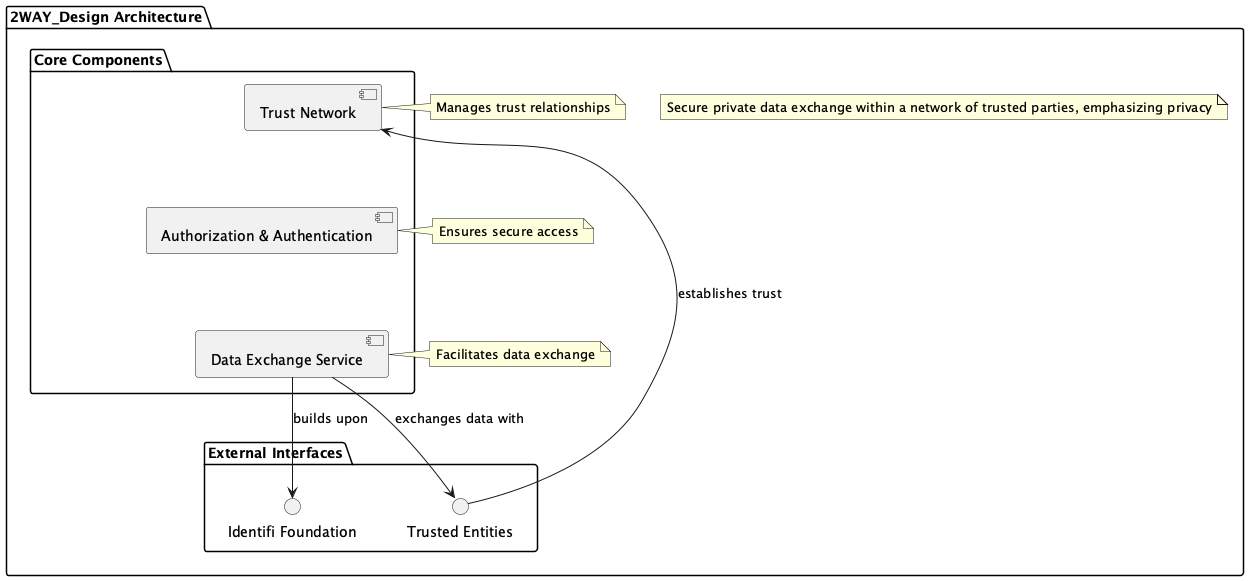

The diagram above was rendered by PlantUML. Its source (embedded in the PNG):
@startuml 2WAY_Design

package "2WAY_Design Architecture" {
    package "Core Components" {
        component "Trust Network" as TN
        component "Authorization & Authentication" as AA
        component "Data Exchange Service" as DES
    }

    package "External Interfaces" {
        interface "Trusted Entities" as TE
        interface "Identifi Foundation" as IF
    }

    TN -[hidden]-> AA : depends on
    TN -[hidden]-> DES : uses
    AA -[hidden]-> DES : secures
    DES --> TE : exchanges data with
    DES --> IF : builds upon

    note "Secure private data exchange within a network of trusted parties, emphasizing privacy" as N1
    note right of TN : Manages trust relationships
    note right of AA : Ensures secure access
    note right of DES : Facilitates data exchange

    TE --> TN : establishes trust
}

@enduml